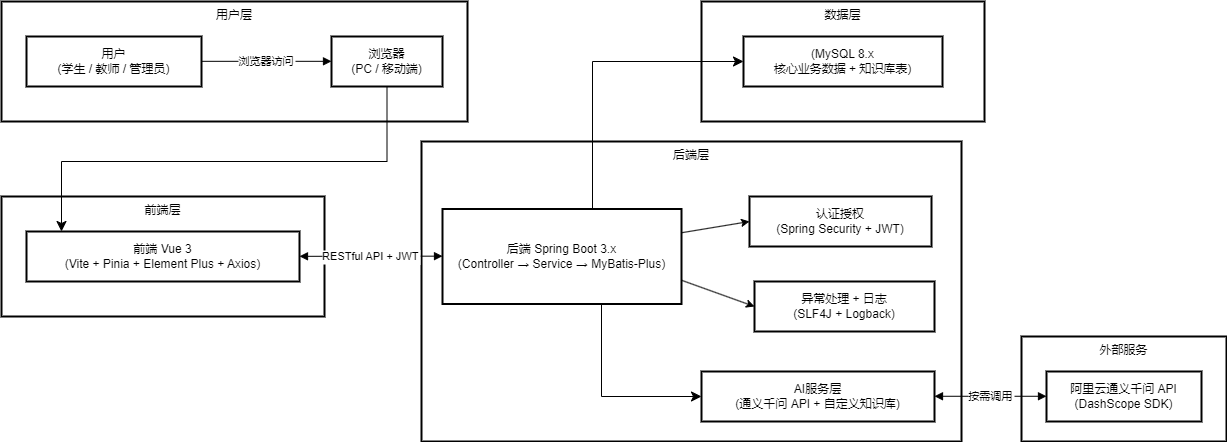

The diagram above was exported from draw.io. Its source (the exported page's mxGraphModel, read from the mxfile embedded in the PNG):
<mxGraphModel dx="1439" dy="685" grid="1" gridSize="10" guides="1" tooltips="1" connect="1" arrows="1" fold="1" page="1" pageScale="1" pageWidth="827" pageHeight="1169" math="0" shadow="0">
  <root>
    <mxCell id="0" />
    <mxCell id="1" parent="0" />
    <mxCell id="TIXvylPImRjbK6CZCSGD-29" value="外部服务" style="whiteSpace=wrap;strokeWidth=2;verticalAlign=top;" vertex="1" parent="1">
      <mxGeometry x="1060" y="365" width="205" height="105" as="geometry" />
    </mxCell>
    <mxCell id="TIXvylPImRjbK6CZCSGD-30" value="阿里云通义千问 API&#10;(DashScope SDK)" style="whiteSpace=wrap;strokeWidth=2;" vertex="1" parent="1">
      <mxGeometry x="1085" y="400" width="155" height="50" as="geometry" />
    </mxCell>
    <mxCell id="TIXvylPImRjbK6CZCSGD-31" value="数据层" style="whiteSpace=wrap;strokeWidth=2;verticalAlign=top;" vertex="1" parent="1">
      <mxGeometry x="740" y="30" width="283" height="120" as="geometry" />
    </mxCell>
    <mxCell id="TIXvylPImRjbK6CZCSGD-32" value="(MySQL 8.x&#10;核心业务数据 + 知识库表)" style="whiteSpace=wrap;strokeWidth=2;" vertex="1" parent="1">
      <mxGeometry x="782" y="65" width="199" height="50" as="geometry" />
    </mxCell>
    <mxCell id="TIXvylPImRjbK6CZCSGD-33" value="后端层" style="whiteSpace=wrap;strokeWidth=2;verticalAlign=top;" vertex="1" parent="1">
      <mxGeometry x="460" y="170" width="540" height="300" as="geometry" />
    </mxCell>
    <mxCell id="TIXvylPImRjbK6CZCSGD-34" value="后端 Spring Boot 3.x&#10;(Controller → Service → MyBatis-Plus)" style="whiteSpace=wrap;strokeWidth=2;" vertex="1" parent="1">
      <mxGeometry x="481" y="237.5" width="239" height="95" as="geometry" />
    </mxCell>
    <mxCell id="TIXvylPImRjbK6CZCSGD-35" value="认证授权&#10;(Spring Security + JWT)" style="whiteSpace=wrap;strokeWidth=2;" vertex="1" parent="1">
      <mxGeometry x="788" y="225" width="182" height="50" as="geometry" />
    </mxCell>
    <mxCell id="TIXvylPImRjbK6CZCSGD-36" value="AI服务层&#10;(通义千问 API + 自定义知识库)" style="whiteSpace=wrap;strokeWidth=2;" vertex="1" parent="1">
      <mxGeometry x="740" y="400" width="233" height="50" as="geometry" />
    </mxCell>
    <mxCell id="TIXvylPImRjbK6CZCSGD-37" value="异常处理 + 日志&#10;(SLF4J + Logback)" style="whiteSpace=wrap;strokeWidth=2;" vertex="1" parent="1">
      <mxGeometry x="793" y="310" width="180" height="50" as="geometry" />
    </mxCell>
    <mxCell id="TIXvylPImRjbK6CZCSGD-38" value="前端层" style="whiteSpace=wrap;strokeWidth=2;verticalAlign=top;" vertex="1" parent="1">
      <mxGeometry x="40" y="225" width="323" height="120" as="geometry" />
    </mxCell>
    <mxCell id="TIXvylPImRjbK6CZCSGD-39" value="前端 Vue 3&#10;(Vite + Pinia + Element Plus + Axios)" style="whiteSpace=wrap;strokeWidth=2;" vertex="1" parent="1">
      <mxGeometry x="65" y="260" width="273" height="50" as="geometry" />
    </mxCell>
    <mxCell id="TIXvylPImRjbK6CZCSGD-40" value="用户层" style="whiteSpace=wrap;strokeWidth=2;verticalAlign=top;" vertex="1" parent="1">
      <mxGeometry x="40" y="30" width="466" height="120" as="geometry" />
    </mxCell>
    <mxCell id="TIXvylPImRjbK6CZCSGD-41" value="用户&#10;(学生 / 教师 / 管理员)" style="whiteSpace=wrap;strokeWidth=2;" vertex="1" parent="1">
      <mxGeometry x="65" y="65" width="175" height="50" as="geometry" />
    </mxCell>
    <mxCell id="TIXvylPImRjbK6CZCSGD-42" value="浏览器&#10;(PC / 移动端)" style="whiteSpace=wrap;strokeWidth=2;" vertex="1" parent="1">
      <mxGeometry x="370" y="65" width="111" height="50" as="geometry" />
    </mxCell>
    <mxCell id="TIXvylPImRjbK6CZCSGD-43" value="浏览器访问" style="curved=1;startArrow=none;endArrow=block;exitX=0.9989610944475447;exitY=0.49636383056640626;entryX=-0.001637914159276464;entryY=0.49636383056640626;rounded=0;" edge="1" parent="1" source="TIXvylPImRjbK6CZCSGD-41" target="TIXvylPImRjbK6CZCSGD-42">
      <mxGeometry relative="1" as="geometry">
        <Array as="points" />
      </mxGeometry>
    </mxCell>
    <mxCell id="TIXvylPImRjbK6CZCSGD-45" value="RESTful API + JWT" style="curved=1;startArrow=block;endArrow=block;exitX=1.001831557724502;exitY=0.49636383056640626;entryX=0.0008075661855201199;entryY=0.49636383056640626;rounded=0;" edge="1" parent="1" source="TIXvylPImRjbK6CZCSGD-39" target="TIXvylPImRjbK6CZCSGD-34">
      <mxGeometry relative="1" as="geometry">
        <Array as="points" />
      </mxGeometry>
    </mxCell>
    <mxCell id="TIXvylPImRjbK6CZCSGD-50" value="按需调用" style="curved=1;startArrow=block;endArrow=block;exitX=1.0003780643315785;exitY=0.4954547882080078;entryX=0.0005683160597278225;entryY=0.4954547882080078;rounded=0;" edge="1" parent="1" source="TIXvylPImRjbK6CZCSGD-36" target="TIXvylPImRjbK6CZCSGD-30">
      <mxGeometry relative="1" as="geometry">
        <Array as="points" />
      </mxGeometry>
    </mxCell>
    <mxCell id="TIXvylPImRjbK6CZCSGD-55" value="" style="edgeStyle=elbowEdgeStyle;elbow=vertical;endArrow=classic;html=1;curved=0;rounded=0;endSize=8;startSize=8;exitX=0.5;exitY=1;exitDx=0;exitDy=0;" edge="1" parent="1" source="TIXvylPImRjbK6CZCSGD-42" target="TIXvylPImRjbK6CZCSGD-39">
      <mxGeometry width="50" height="50" relative="1" as="geometry">
        <mxPoint x="360" y="220" as="sourcePoint" />
        <mxPoint x="410" y="170" as="targetPoint" />
        <Array as="points">
          <mxPoint x="100" y="190" />
        </Array>
      </mxGeometry>
    </mxCell>
    <mxCell id="TIXvylPImRjbK6CZCSGD-56" value="" style="endArrow=classic;html=1;rounded=0;entryX=0;entryY=0.5;entryDx=0;entryDy=0;exitX=1;exitY=0.25;exitDx=0;exitDy=0;" edge="1" parent="1" source="TIXvylPImRjbK6CZCSGD-34" target="TIXvylPImRjbK6CZCSGD-35">
      <mxGeometry width="50" height="50" relative="1" as="geometry">
        <mxPoint x="780" y="280" as="sourcePoint" />
        <mxPoint x="830" y="230" as="targetPoint" />
      </mxGeometry>
    </mxCell>
    <mxCell id="TIXvylPImRjbK6CZCSGD-57" value="" style="endArrow=classic;html=1;rounded=0;exitX=1;exitY=0.75;exitDx=0;exitDy=0;entryX=0;entryY=0.5;entryDx=0;entryDy=0;" edge="1" parent="1" source="TIXvylPImRjbK6CZCSGD-34" target="TIXvylPImRjbK6CZCSGD-37">
      <mxGeometry width="50" height="50" relative="1" as="geometry">
        <mxPoint x="790" y="290" as="sourcePoint" />
        <mxPoint x="840" y="240" as="targetPoint" />
      </mxGeometry>
    </mxCell>
    <mxCell id="TIXvylPImRjbK6CZCSGD-59" value="" style="edgeStyle=segmentEdgeStyle;endArrow=classic;html=1;curved=0;rounded=0;endSize=8;startSize=8;entryX=0;entryY=0.5;entryDx=0;entryDy=0;exitX=0.5;exitY=0;exitDx=0;exitDy=0;" edge="1" parent="1" source="TIXvylPImRjbK6CZCSGD-34" target="TIXvylPImRjbK6CZCSGD-32">
      <mxGeometry width="50" height="50" relative="1" as="geometry">
        <mxPoint x="680" y="110" as="sourcePoint" />
        <mxPoint x="730" y="60" as="targetPoint" />
        <Array as="points">
          <mxPoint x="631" y="90" />
        </Array>
      </mxGeometry>
    </mxCell>
    <mxCell id="TIXvylPImRjbK6CZCSGD-64" value="" style="edgeStyle=elbowEdgeStyle;elbow=horizontal;endArrow=classic;html=1;curved=0;rounded=0;endSize=8;startSize=8;exitX=0.5;exitY=1;exitDx=0;exitDy=0;entryX=0;entryY=0.5;entryDx=0;entryDy=0;" edge="1" parent="1" source="TIXvylPImRjbK6CZCSGD-34" target="TIXvylPImRjbK6CZCSGD-36">
      <mxGeometry width="50" height="50" relative="1" as="geometry">
        <mxPoint x="680" y="430" as="sourcePoint" />
        <mxPoint x="730" y="380" as="targetPoint" />
        <Array as="points">
          <mxPoint x="640" y="390" />
        </Array>
      </mxGeometry>
    </mxCell>
  </root>
</mxGraphModel>